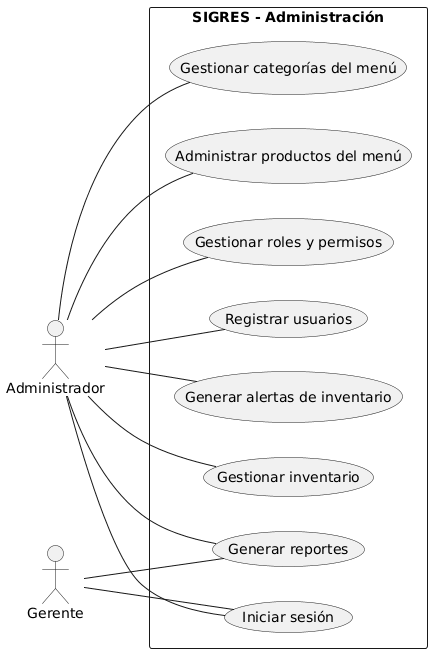

The diagram above was rendered by PlantUML. Its source (embedded in the PNG):
@startuml
left to right direction
skinparam packageStyle rectangle
skinparam shadowing false
skinparam actorStyle stickman

actor Administrador
actor Gerente

rectangle "SIGRES - Administración" {
  usecase "Registrar usuarios" as UC01
  usecase "Iniciar sesión" as UC02
  usecase "Gestionar roles y permisos" as UC03
  usecase "Administrar productos del menú" as UC08
  usecase "Gestionar categorías del menú" as UC09
  usecase "Gestionar inventario" as UC10
  usecase "Generar alertas de inventario" as UC11
  usecase "Generar reportes" as UC15
}

Administrador -- UC01
Administrador -- UC02
Administrador -- UC03
Administrador -- UC08
Administrador -- UC09
Administrador -- UC10
Administrador -- UC11
Administrador -- UC15
Gerente -- UC02
Gerente -- UC15
@enduml